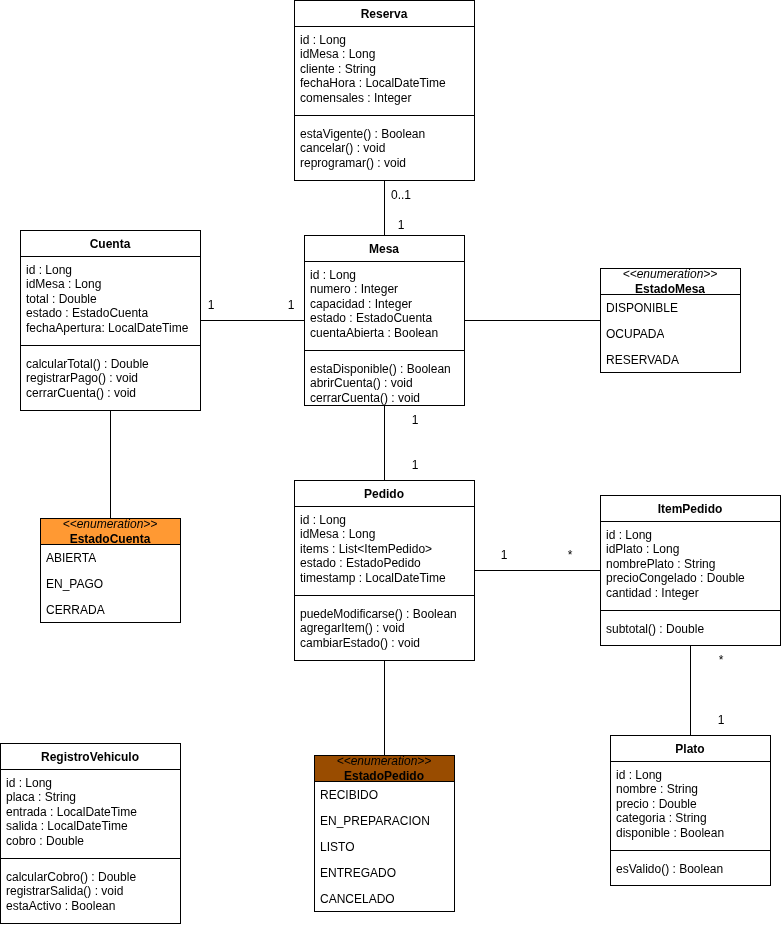

The diagram above was exported from draw.io. Its source (the exported page's mxGraphModel, read from the mxfile embedded in the PNG):
<mxGraphModel dx="926" dy="434" grid="1" gridSize="10" guides="1" tooltips="1" connect="1" arrows="1" fold="1" page="1" pageScale="1" pageWidth="827" pageHeight="1169" math="0" shadow="0">
  <root>
    <mxCell id="0" />
    <mxCell id="1" parent="0" />
    <mxCell id="he8Vy9C3rTEpuTunG4jt-2" edge="1" parent="1" source="begRgz8cy21QMfPKgyqI-2" style="edgeStyle=orthogonalEdgeStyle;rounded=0;orthogonalLoop=1;jettySize=auto;html=1;exitX=0.5;exitY=0;exitDx=0;exitDy=0;entryX=0.5;entryY=1;entryDx=0;entryDy=0;endArrow=none;endFill=0;" target="begRgz8cy21QMfPKgyqI-19">
      <mxGeometry relative="1" as="geometry" />
    </mxCell>
    <mxCell id="begRgz8cy21QMfPKgyqI-2" parent="1" style="swimlane;fontStyle=1;align=center;verticalAlign=top;childLayout=stackLayout;horizontal=1;startSize=26;horizontalStack=0;resizeParent=1;resizeParentMax=0;resizeLast=0;collapsible=1;marginBottom=0;whiteSpace=wrap;html=1;fillColor=light-dark(#FFFFFF,#00CC00);" value="Plato" vertex="1">
      <mxGeometry height="150" width="160" x="639" y="735" as="geometry">
        <mxRectangle height="30" width="100" x="20" y="30" as="alternateBounds" />
      </mxGeometry>
    </mxCell>
    <mxCell id="begRgz8cy21QMfPKgyqI-3" parent="begRgz8cy21QMfPKgyqI-2" style="text;strokeColor=none;fillColor=none;align=left;verticalAlign=top;spacingLeft=4;spacingRight=4;overflow=hidden;rotatable=0;points=[[0,0.5],[1,0.5]];portConstraint=eastwest;whiteSpace=wrap;html=1;" value="id : Long&lt;div&gt;nombre : String&lt;/div&gt;&lt;div&gt;precio : Double&lt;/div&gt;&lt;div&gt;categoria : String&lt;/div&gt;&lt;div&gt;disponible : Boolean&lt;/div&gt;" vertex="1">
      <mxGeometry height="84" width="160" y="26" as="geometry" />
    </mxCell>
    <mxCell id="begRgz8cy21QMfPKgyqI-4" parent="begRgz8cy21QMfPKgyqI-2" style="line;strokeWidth=1;fillColor=none;align=left;verticalAlign=middle;spacingTop=-1;spacingLeft=3;spacingRight=3;rotatable=0;labelPosition=right;points=[];portConstraint=eastwest;strokeColor=inherit;" value="" vertex="1">
      <mxGeometry height="10" width="160" y="110" as="geometry" />
    </mxCell>
    <mxCell id="begRgz8cy21QMfPKgyqI-5" parent="begRgz8cy21QMfPKgyqI-2" style="text;strokeColor=none;fillColor=none;align=left;verticalAlign=top;spacingLeft=4;spacingRight=4;overflow=hidden;rotatable=0;points=[[0,0.5],[1,0.5]];portConstraint=eastwest;whiteSpace=wrap;html=1;" value="esValido() : Boolean" vertex="1">
      <mxGeometry height="30" width="160" y="120" as="geometry" />
    </mxCell>
    <mxCell id="he8Vy9C3rTEpuTunG4jt-13" edge="1" parent="1" source="begRgz8cy21QMfPKgyqI-8" style="edgeStyle=orthogonalEdgeStyle;rounded=0;orthogonalLoop=1;jettySize=auto;html=1;exitX=0.5;exitY=0;exitDx=0;exitDy=0;entryX=0.5;entryY=1;entryDx=0;entryDy=0;endArrow=none;endFill=0;" target="begRgz8cy21QMfPKgyqI-27">
      <mxGeometry relative="1" as="geometry" />
    </mxCell>
    <mxCell id="begRgz8cy21QMfPKgyqI-8" parent="1" style="swimlane;fontStyle=1;align=center;verticalAlign=top;childLayout=stackLayout;horizontal=1;startSize=26;horizontalStack=0;resizeParent=1;resizeParentMax=0;resizeLast=0;collapsible=1;marginBottom=0;whiteSpace=wrap;html=1;fillColor=light-dark(#FFFFFF,#0000FF);" value="Mesa" vertex="1">
      <mxGeometry height="170" width="160" x="333" y="235" as="geometry">
        <mxRectangle height="30" width="100" x="20" y="30" as="alternateBounds" />
      </mxGeometry>
    </mxCell>
    <mxCell id="begRgz8cy21QMfPKgyqI-9" parent="begRgz8cy21QMfPKgyqI-8" style="text;strokeColor=none;fillColor=none;align=left;verticalAlign=top;spacingLeft=4;spacingRight=4;overflow=hidden;rotatable=0;points=[[0,0.5],[1,0.5]];portConstraint=eastwest;whiteSpace=wrap;html=1;" value="id : Long&lt;div&gt;numero : Integer&lt;/div&gt;&lt;div&gt;capacidad : Integer&lt;/div&gt;&lt;div&gt;estado : EstadoCuenta&lt;/div&gt;&lt;div&gt;cuentaAbierta : Boolean&lt;/div&gt;" vertex="1">
      <mxGeometry height="84" width="160" y="26" as="geometry" />
    </mxCell>
    <mxCell id="begRgz8cy21QMfPKgyqI-10" parent="begRgz8cy21QMfPKgyqI-8" style="line;strokeWidth=1;fillColor=none;align=left;verticalAlign=middle;spacingTop=-1;spacingLeft=3;spacingRight=3;rotatable=0;labelPosition=right;points=[];portConstraint=eastwest;strokeColor=inherit;" value="" vertex="1">
      <mxGeometry height="10" width="160" y="110" as="geometry" />
    </mxCell>
    <mxCell id="begRgz8cy21QMfPKgyqI-11" parent="begRgz8cy21QMfPKgyqI-8" style="text;strokeColor=none;fillColor=none;align=left;verticalAlign=top;spacingLeft=4;spacingRight=4;overflow=hidden;rotatable=0;points=[[0,0.5],[1,0.5]];portConstraint=eastwest;whiteSpace=wrap;html=1;" value="estaDisponible() : Boolean&lt;div&gt;abrirCuenta() : void&lt;/div&gt;&lt;div&gt;cerrarCuenta() : void&lt;/div&gt;" vertex="1">
      <mxGeometry height="50" width="160" y="120" as="geometry" />
    </mxCell>
    <mxCell id="he8Vy9C3rTEpuTunG4jt-5" edge="1" parent="1" source="begRgz8cy21QMfPKgyqI-12" style="edgeStyle=orthogonalEdgeStyle;rounded=0;orthogonalLoop=1;jettySize=auto;html=1;exitX=0.5;exitY=1;exitDx=0;exitDy=0;entryX=0.5;entryY=0;entryDx=0;entryDy=0;startArrow=none;startFill=0;endArrow=none;endFill=0;" target="begRgz8cy21QMfPKgyqI-37">
      <mxGeometry relative="1" as="geometry" />
    </mxCell>
    <mxCell id="he8Vy9C3rTEpuTunG4jt-6" edge="1" parent="1" source="begRgz8cy21QMfPKgyqI-12" style="edgeStyle=orthogonalEdgeStyle;rounded=0;orthogonalLoop=1;jettySize=auto;html=1;exitX=0.5;exitY=0;exitDx=0;exitDy=0;entryX=0.5;entryY=1;entryDx=0;entryDy=0;endArrow=none;endFill=0;" target="begRgz8cy21QMfPKgyqI-8">
      <mxGeometry relative="1" as="geometry" />
    </mxCell>
    <mxCell id="begRgz8cy21QMfPKgyqI-12" parent="1" style="swimlane;fontStyle=1;align=center;verticalAlign=top;childLayout=stackLayout;horizontal=1;startSize=26;horizontalStack=0;resizeParent=1;resizeParentMax=0;resizeLast=0;collapsible=1;marginBottom=0;whiteSpace=wrap;html=1;fillColor=light-dark(#FFFFFF,#663300);" value="Pedido" vertex="1">
      <mxGeometry height="180" width="180" x="323" y="480" as="geometry">
        <mxRectangle height="30" width="100" x="20" y="30" as="alternateBounds" />
      </mxGeometry>
    </mxCell>
    <mxCell id="begRgz8cy21QMfPKgyqI-13" parent="begRgz8cy21QMfPKgyqI-12" style="text;strokeColor=none;fillColor=none;align=left;verticalAlign=top;spacingLeft=4;spacingRight=4;overflow=hidden;rotatable=0;points=[[0,0.5],[1,0.5]];portConstraint=eastwest;whiteSpace=wrap;html=1;" value="id : Long&lt;div&gt;idMesa : Long&lt;/div&gt;&lt;div&gt;items : List&amp;lt;ItemPedido&amp;gt;&lt;/div&gt;&lt;div&gt;estado : EstadoPedido&lt;/div&gt;&lt;div&gt;timestamp : LocalDateTime&lt;/div&gt;" vertex="1">
      <mxGeometry height="84" width="180" y="26" as="geometry" />
    </mxCell>
    <mxCell id="begRgz8cy21QMfPKgyqI-14" parent="begRgz8cy21QMfPKgyqI-12" style="line;strokeWidth=1;fillColor=none;align=left;verticalAlign=middle;spacingTop=-1;spacingLeft=3;spacingRight=3;rotatable=0;labelPosition=right;points=[];portConstraint=eastwest;strokeColor=inherit;" value="" vertex="1">
      <mxGeometry height="10" width="180" y="110" as="geometry" />
    </mxCell>
    <mxCell id="begRgz8cy21QMfPKgyqI-15" parent="begRgz8cy21QMfPKgyqI-12" style="text;strokeColor=none;fillColor=none;align=left;verticalAlign=top;spacingLeft=4;spacingRight=4;overflow=hidden;rotatable=0;points=[[0,0.5],[1,0.5]];portConstraint=eastwest;whiteSpace=wrap;html=1;" value="puedeModificarse() : Boolean&lt;div&gt;agregarItem() : void&lt;/div&gt;&lt;div&gt;cambiarEstado() : void&lt;/div&gt;" vertex="1">
      <mxGeometry height="60" width="180" y="120" as="geometry" />
    </mxCell>
    <mxCell id="he8Vy9C3rTEpuTunG4jt-4" edge="1" parent="1" source="begRgz8cy21QMfPKgyqI-19" style="edgeStyle=orthogonalEdgeStyle;rounded=0;orthogonalLoop=1;jettySize=auto;html=1;exitX=0;exitY=0.5;exitDx=0;exitDy=0;endArrow=none;endFill=0;" target="begRgz8cy21QMfPKgyqI-12">
      <mxGeometry relative="1" as="geometry" />
    </mxCell>
    <mxCell id="begRgz8cy21QMfPKgyqI-19" parent="1" style="swimlane;fontStyle=1;align=center;verticalAlign=top;childLayout=stackLayout;horizontal=1;startSize=26;horizontalStack=0;resizeParent=1;resizeParentMax=0;resizeLast=0;collapsible=1;marginBottom=0;whiteSpace=wrap;html=1;fillColor=light-dark(#FFFFFF,#FF99FF);" value="ItemPedido" vertex="1">
      <mxGeometry height="150" width="180" x="629" y="495" as="geometry">
        <mxRectangle height="30" width="100" x="20" y="30" as="alternateBounds" />
      </mxGeometry>
    </mxCell>
    <mxCell id="begRgz8cy21QMfPKgyqI-20" parent="begRgz8cy21QMfPKgyqI-19" style="text;strokeColor=none;fillColor=none;align=left;verticalAlign=top;spacingLeft=4;spacingRight=4;overflow=hidden;rotatable=0;points=[[0,0.5],[1,0.5]];portConstraint=eastwest;whiteSpace=wrap;html=1;" value="id : Long&lt;div&gt;idPlato : Long&lt;/div&gt;&lt;div&gt;nombrePlato : String&lt;/div&gt;&lt;div&gt;precioCongelado : Double&lt;/div&gt;&lt;div&gt;cantidad : Integer&lt;/div&gt;" vertex="1">
      <mxGeometry height="84" width="180" y="26" as="geometry" />
    </mxCell>
    <mxCell id="begRgz8cy21QMfPKgyqI-21" parent="begRgz8cy21QMfPKgyqI-19" style="line;strokeWidth=1;fillColor=none;align=left;verticalAlign=middle;spacingTop=-1;spacingLeft=3;spacingRight=3;rotatable=0;labelPosition=right;points=[];portConstraint=eastwest;strokeColor=inherit;" value="" vertex="1">
      <mxGeometry height="10" width="180" y="110" as="geometry" />
    </mxCell>
    <mxCell id="begRgz8cy21QMfPKgyqI-22" parent="begRgz8cy21QMfPKgyqI-19" style="text;strokeColor=none;fillColor=none;align=left;verticalAlign=top;spacingLeft=4;spacingRight=4;overflow=hidden;rotatable=0;points=[[0,0.5],[1,0.5]];portConstraint=eastwest;whiteSpace=wrap;html=1;" value="subtotal() : Double" vertex="1">
      <mxGeometry height="30" width="180" y="120" as="geometry" />
    </mxCell>
    <mxCell id="he8Vy9C3rTEpuTunG4jt-9" edge="1" parent="1" source="begRgz8cy21QMfPKgyqI-23" style="edgeStyle=orthogonalEdgeStyle;rounded=0;orthogonalLoop=1;jettySize=auto;html=1;exitX=1;exitY=0.5;exitDx=0;exitDy=0;endArrow=none;endFill=0;" target="begRgz8cy21QMfPKgyqI-8">
      <mxGeometry relative="1" as="geometry" />
    </mxCell>
    <mxCell id="begRgz8cy21QMfPKgyqI-23" parent="1" style="swimlane;fontStyle=1;align=center;verticalAlign=top;childLayout=stackLayout;horizontal=1;startSize=26;horizontalStack=0;resizeParent=1;resizeParentMax=0;resizeLast=0;collapsible=1;marginBottom=0;whiteSpace=wrap;html=1;fillColor=light-dark(#FFFFFF,#FF9933);" value="Cuenta" vertex="1">
      <mxGeometry height="180" width="180" x="49" y="230" as="geometry">
        <mxRectangle height="30" width="100" x="20" y="30" as="alternateBounds" />
      </mxGeometry>
    </mxCell>
    <mxCell id="begRgz8cy21QMfPKgyqI-24" parent="begRgz8cy21QMfPKgyqI-23" style="text;strokeColor=none;fillColor=none;align=left;verticalAlign=top;spacingLeft=4;spacingRight=4;overflow=hidden;rotatable=0;points=[[0,0.5],[1,0.5]];portConstraint=eastwest;whiteSpace=wrap;html=1;" value="id : Long&lt;div&gt;idMesa : Long&lt;/div&gt;&lt;div&gt;total : Double&lt;/div&gt;&lt;div&gt;estado : EstadoCuenta&lt;/div&gt;&lt;div&gt;fechaApertura: LocalDateTime&lt;/div&gt;" vertex="1">
      <mxGeometry height="84" width="180" y="26" as="geometry" />
    </mxCell>
    <mxCell id="begRgz8cy21QMfPKgyqI-25" parent="begRgz8cy21QMfPKgyqI-23" style="line;strokeWidth=1;fillColor=none;align=left;verticalAlign=middle;spacingTop=-1;spacingLeft=3;spacingRight=3;rotatable=0;labelPosition=right;points=[];portConstraint=eastwest;strokeColor=inherit;" value="" vertex="1">
      <mxGeometry height="10" width="180" y="110" as="geometry" />
    </mxCell>
    <mxCell id="begRgz8cy21QMfPKgyqI-26" parent="begRgz8cy21QMfPKgyqI-23" style="text;strokeColor=none;fillColor=none;align=left;verticalAlign=top;spacingLeft=4;spacingRight=4;overflow=hidden;rotatable=0;points=[[0,0.5],[1,0.5]];portConstraint=eastwest;whiteSpace=wrap;html=1;" value="calcularTotal() : Double&lt;div&gt;registrarPago() : void&lt;/div&gt;&lt;div&gt;cerrarCuenta() : void&lt;/div&gt;" vertex="1">
      <mxGeometry height="60" width="180" y="120" as="geometry" />
    </mxCell>
    <mxCell id="begRgz8cy21QMfPKgyqI-27" parent="1" style="swimlane;fontStyle=1;align=center;verticalAlign=top;childLayout=stackLayout;horizontal=1;startSize=26;horizontalStack=0;resizeParent=1;resizeParentMax=0;resizeLast=0;collapsible=1;marginBottom=0;whiteSpace=wrap;html=1;fillColor=light-dark(#FFFFFF,#7F00FF);" value="Reserva" vertex="1">
      <mxGeometry height="180" width="180" x="323" as="geometry">
        <mxRectangle height="30" width="100" x="20" y="30" as="alternateBounds" />
      </mxGeometry>
    </mxCell>
    <mxCell id="begRgz8cy21QMfPKgyqI-28" parent="begRgz8cy21QMfPKgyqI-27" style="text;strokeColor=none;fillColor=none;align=left;verticalAlign=top;spacingLeft=4;spacingRight=4;overflow=hidden;rotatable=0;points=[[0,0.5],[1,0.5]];portConstraint=eastwest;whiteSpace=wrap;html=1;" value="id : Long&lt;div&gt;idMesa : Long&lt;/div&gt;&lt;div&gt;cliente : String&lt;/div&gt;&lt;div&gt;fechaHora :&amp;nbsp;&lt;span style=&quot;background-color: transparent; color: light-dark(rgb(0, 0, 0), rgb(255, 255, 255));&quot;&gt;LocalDateTime&lt;/span&gt;&lt;/div&gt;&lt;div&gt;comensales : Integer&lt;/div&gt;" vertex="1">
      <mxGeometry height="84" width="180" y="26" as="geometry" />
    </mxCell>
    <mxCell id="begRgz8cy21QMfPKgyqI-29" parent="begRgz8cy21QMfPKgyqI-27" style="line;strokeWidth=1;fillColor=none;align=left;verticalAlign=middle;spacingTop=-1;spacingLeft=3;spacingRight=3;rotatable=0;labelPosition=right;points=[];portConstraint=eastwest;strokeColor=inherit;" value="" vertex="1">
      <mxGeometry height="10" width="180" y="110" as="geometry" />
    </mxCell>
    <mxCell id="begRgz8cy21QMfPKgyqI-30" parent="begRgz8cy21QMfPKgyqI-27" style="text;strokeColor=none;fillColor=none;align=left;verticalAlign=top;spacingLeft=4;spacingRight=4;overflow=hidden;rotatable=0;points=[[0,0.5],[1,0.5]];portConstraint=eastwest;whiteSpace=wrap;html=1;" value="estaVigente() : Boolean&lt;div&gt;cancelar() : void&lt;/div&gt;&lt;div&gt;reprogramar() : void&lt;/div&gt;" vertex="1">
      <mxGeometry height="60" width="180" y="120" as="geometry" />
    </mxCell>
    <mxCell id="begRgz8cy21QMfPKgyqI-32" parent="1" style="swimlane;fontStyle=1;align=center;verticalAlign=top;childLayout=stackLayout;horizontal=1;startSize=26;horizontalStack=0;resizeParent=1;resizeParentMax=0;resizeLast=0;collapsible=1;marginBottom=0;whiteSpace=wrap;html=1;fillColor=light-dark(#FFFFFF,#004C99);" value="RegistroVehiculo" vertex="1">
      <mxGeometry height="180" width="180" x="29" y="743" as="geometry">
        <mxRectangle height="30" width="100" x="20" y="30" as="alternateBounds" />
      </mxGeometry>
    </mxCell>
    <mxCell id="begRgz8cy21QMfPKgyqI-33" parent="begRgz8cy21QMfPKgyqI-32" style="text;strokeColor=none;fillColor=none;align=left;verticalAlign=top;spacingLeft=4;spacingRight=4;overflow=hidden;rotatable=0;points=[[0,0.5],[1,0.5]];portConstraint=eastwest;whiteSpace=wrap;html=1;" value="id : Long&lt;div&gt;placa : String&lt;/div&gt;&lt;div&gt;entrada :&amp;nbsp;&lt;span style=&quot;background-color: transparent; color: light-dark(rgb(0, 0, 0), rgb(255, 255, 255));&quot;&gt;LocalDateTime&lt;/span&gt;&lt;/div&gt;&lt;div&gt;salida :&amp;nbsp;&lt;span style=&quot;background-color: transparent; color: light-dark(rgb(0, 0, 0), rgb(255, 255, 255));&quot;&gt;LocalDateTime&lt;/span&gt;&lt;/div&gt;&lt;div&gt;cobro : Double&lt;/div&gt;" vertex="1">
      <mxGeometry height="84" width="180" y="26" as="geometry" />
    </mxCell>
    <mxCell id="begRgz8cy21QMfPKgyqI-34" parent="begRgz8cy21QMfPKgyqI-32" style="line;strokeWidth=1;fillColor=none;align=left;verticalAlign=middle;spacingTop=-1;spacingLeft=3;spacingRight=3;rotatable=0;labelPosition=right;points=[];portConstraint=eastwest;strokeColor=inherit;" value="" vertex="1">
      <mxGeometry height="10" width="180" y="110" as="geometry" />
    </mxCell>
    <mxCell id="begRgz8cy21QMfPKgyqI-35" parent="begRgz8cy21QMfPKgyqI-32" style="text;strokeColor=none;fillColor=none;align=left;verticalAlign=top;spacingLeft=4;spacingRight=4;overflow=hidden;rotatable=0;points=[[0,0.5],[1,0.5]];portConstraint=eastwest;whiteSpace=wrap;html=1;" value="calcularCobro() : Double&lt;div&gt;registrarSalida() : void&lt;/div&gt;&lt;div&gt;estaActivo : Boolean&lt;/div&gt;" vertex="1">
      <mxGeometry height="60" width="180" y="120" as="geometry" />
    </mxCell>
    <mxCell id="begRgz8cy21QMfPKgyqI-37" parent="1" style="swimlane;fontStyle=0;childLayout=stackLayout;horizontal=1;startSize=26;fillColor=#994C00;horizontalStack=0;resizeParent=1;resizeParentMax=0;resizeLast=0;collapsible=1;marginBottom=0;whiteSpace=wrap;html=1;" value="&lt;i&gt;&amp;lt;&amp;lt;enumeration&amp;gt;&amp;gt;&lt;/i&gt;&lt;div&gt;&lt;b&gt;EstadoPedido&lt;/b&gt;&lt;/div&gt;" vertex="1">
      <mxGeometry height="156" width="140" x="343" y="755" as="geometry" />
    </mxCell>
    <mxCell id="begRgz8cy21QMfPKgyqI-38" parent="begRgz8cy21QMfPKgyqI-37" style="text;strokeColor=none;fillColor=none;align=left;verticalAlign=top;spacingLeft=4;spacingRight=4;overflow=hidden;rotatable=0;points=[[0,0.5],[1,0.5]];portConstraint=eastwest;whiteSpace=wrap;html=1;" value="RECIBIDO" vertex="1">
      <mxGeometry height="26" width="140" y="26" as="geometry" />
    </mxCell>
    <mxCell id="begRgz8cy21QMfPKgyqI-39" parent="begRgz8cy21QMfPKgyqI-37" style="text;strokeColor=none;fillColor=none;align=left;verticalAlign=top;spacingLeft=4;spacingRight=4;overflow=hidden;rotatable=0;points=[[0,0.5],[1,0.5]];portConstraint=eastwest;whiteSpace=wrap;html=1;" value="EN_PREPARACION" vertex="1">
      <mxGeometry height="26" width="140" y="52" as="geometry" />
    </mxCell>
    <mxCell id="begRgz8cy21QMfPKgyqI-40" parent="begRgz8cy21QMfPKgyqI-37" style="text;strokeColor=none;fillColor=none;align=left;verticalAlign=top;spacingLeft=4;spacingRight=4;overflow=hidden;rotatable=0;points=[[0,0.5],[1,0.5]];portConstraint=eastwest;whiteSpace=wrap;html=1;" value="LISTO" vertex="1">
      <mxGeometry height="26" width="140" y="78" as="geometry" />
    </mxCell>
    <mxCell id="begRgz8cy21QMfPKgyqI-43" parent="begRgz8cy21QMfPKgyqI-37" style="text;strokeColor=none;fillColor=none;align=left;verticalAlign=top;spacingLeft=4;spacingRight=4;overflow=hidden;rotatable=0;points=[[0,0.5],[1,0.5]];portConstraint=eastwest;whiteSpace=wrap;html=1;" value="ENTREGADO" vertex="1">
      <mxGeometry height="26" width="140" y="104" as="geometry" />
    </mxCell>
    <mxCell id="begRgz8cy21QMfPKgyqI-42" parent="begRgz8cy21QMfPKgyqI-37" style="text;strokeColor=none;fillColor=none;align=left;verticalAlign=top;spacingLeft=4;spacingRight=4;overflow=hidden;rotatable=0;points=[[0,0.5],[1,0.5]];portConstraint=eastwest;whiteSpace=wrap;html=1;" value="CANCELADO" vertex="1">
      <mxGeometry height="26" width="140" y="130" as="geometry" />
    </mxCell>
    <mxCell id="he8Vy9C3rTEpuTunG4jt-8" edge="1" parent="1" source="begRgz8cy21QMfPKgyqI-44" style="edgeStyle=orthogonalEdgeStyle;rounded=0;orthogonalLoop=1;jettySize=auto;html=1;exitX=0;exitY=0.5;exitDx=0;exitDy=0;endArrow=none;endFill=0;" target="begRgz8cy21QMfPKgyqI-8">
      <mxGeometry relative="1" as="geometry" />
    </mxCell>
    <mxCell id="begRgz8cy21QMfPKgyqI-44" parent="1" style="swimlane;fontStyle=0;childLayout=stackLayout;horizontal=1;startSize=26;fillColor=light-dark(#FFFFFF,#0000CC);horizontalStack=0;resizeParent=1;resizeParentMax=0;resizeLast=0;collapsible=1;marginBottom=0;whiteSpace=wrap;html=1;" value="&lt;i&gt;&amp;lt;&amp;lt;enumeration&amp;gt;&amp;gt;&lt;/i&gt;&lt;div&gt;&lt;b&gt;EstadoMesa&lt;/b&gt;&lt;/div&gt;" vertex="1">
      <mxGeometry height="104" width="140" x="629" y="268" as="geometry" />
    </mxCell>
    <mxCell id="begRgz8cy21QMfPKgyqI-45" parent="begRgz8cy21QMfPKgyqI-44" style="text;strokeColor=none;fillColor=none;align=left;verticalAlign=top;spacingLeft=4;spacingRight=4;overflow=hidden;rotatable=0;points=[[0,0.5],[1,0.5]];portConstraint=eastwest;whiteSpace=wrap;html=1;" value="DISPONIBLE" vertex="1">
      <mxGeometry height="26" width="140" y="26" as="geometry" />
    </mxCell>
    <mxCell id="begRgz8cy21QMfPKgyqI-46" parent="begRgz8cy21QMfPKgyqI-44" style="text;strokeColor=none;fillColor=none;align=left;verticalAlign=top;spacingLeft=4;spacingRight=4;overflow=hidden;rotatable=0;points=[[0,0.5],[1,0.5]];portConstraint=eastwest;whiteSpace=wrap;html=1;" value="OCUPADA" vertex="1">
      <mxGeometry height="26" width="140" y="52" as="geometry" />
    </mxCell>
    <mxCell id="begRgz8cy21QMfPKgyqI-47" parent="begRgz8cy21QMfPKgyqI-44" style="text;strokeColor=none;fillColor=none;align=left;verticalAlign=top;spacingLeft=4;spacingRight=4;overflow=hidden;rotatable=0;points=[[0,0.5],[1,0.5]];portConstraint=eastwest;whiteSpace=wrap;html=1;" value="RESERVADA" vertex="1">
      <mxGeometry height="26" width="140" y="78" as="geometry" />
    </mxCell>
    <mxCell id="he8Vy9C3rTEpuTunG4jt-10" edge="1" parent="1" source="begRgz8cy21QMfPKgyqI-50" style="edgeStyle=orthogonalEdgeStyle;rounded=0;orthogonalLoop=1;jettySize=auto;html=1;exitX=0.5;exitY=0;exitDx=0;exitDy=0;endArrow=none;endFill=0;" target="begRgz8cy21QMfPKgyqI-23">
      <mxGeometry relative="1" as="geometry" />
    </mxCell>
    <mxCell id="begRgz8cy21QMfPKgyqI-50" parent="1" style="swimlane;fontStyle=0;childLayout=stackLayout;horizontal=1;startSize=26;fillColor=#FF9933;horizontalStack=0;resizeParent=1;resizeParentMax=0;resizeLast=0;collapsible=1;marginBottom=0;whiteSpace=wrap;html=1;" value="&lt;i&gt;&amp;lt;&amp;lt;enumeration&amp;gt;&amp;gt;&lt;/i&gt;&lt;div&gt;&lt;b&gt;EstadoCuenta&lt;/b&gt;&lt;/div&gt;" vertex="1">
      <mxGeometry height="104" width="140" x="69" y="518" as="geometry" />
    </mxCell>
    <mxCell id="begRgz8cy21QMfPKgyqI-51" parent="begRgz8cy21QMfPKgyqI-50" style="text;strokeColor=none;fillColor=none;align=left;verticalAlign=top;spacingLeft=4;spacingRight=4;overflow=hidden;rotatable=0;points=[[0,0.5],[1,0.5]];portConstraint=eastwest;whiteSpace=wrap;html=1;" value="ABIERTA" vertex="1">
      <mxGeometry height="26" width="140" y="26" as="geometry" />
    </mxCell>
    <mxCell id="begRgz8cy21QMfPKgyqI-52" parent="begRgz8cy21QMfPKgyqI-50" style="text;strokeColor=none;fillColor=none;align=left;verticalAlign=top;spacingLeft=4;spacingRight=4;overflow=hidden;rotatable=0;points=[[0,0.5],[1,0.5]];portConstraint=eastwest;whiteSpace=wrap;html=1;" value="EN_PAGO" vertex="1">
      <mxGeometry height="26" width="140" y="52" as="geometry" />
    </mxCell>
    <mxCell id="begRgz8cy21QMfPKgyqI-53" parent="begRgz8cy21QMfPKgyqI-50" style="text;strokeColor=none;fillColor=none;align=left;verticalAlign=top;spacingLeft=4;spacingRight=4;overflow=hidden;rotatable=0;points=[[0,0.5],[1,0.5]];portConstraint=eastwest;whiteSpace=wrap;html=1;" value="CERRADA" vertex="1">
      <mxGeometry height="26" width="140" y="78" as="geometry" />
    </mxCell>
    <mxCell id="he8Vy9C3rTEpuTunG4jt-14" parent="1" style="text;html=1;whiteSpace=wrap;strokeColor=none;fillColor=none;align=center;verticalAlign=middle;rounded=0;" value="1" vertex="1">
      <mxGeometry height="30" width="60" x="210" y="290" as="geometry" />
    </mxCell>
    <mxCell id="he8Vy9C3rTEpuTunG4jt-15" parent="1" style="text;html=1;whiteSpace=wrap;strokeColor=none;fillColor=none;align=center;verticalAlign=middle;rounded=0;" value="1" vertex="1">
      <mxGeometry height="30" width="60" x="290" y="290" as="geometry" />
    </mxCell>
    <mxCell id="he8Vy9C3rTEpuTunG4jt-16" parent="1" style="text;html=1;whiteSpace=wrap;strokeColor=none;fillColor=none;align=center;verticalAlign=middle;rounded=0;" value="0..1" vertex="1">
      <mxGeometry height="30" width="60" x="400" y="180" as="geometry" />
    </mxCell>
    <mxCell id="he8Vy9C3rTEpuTunG4jt-17" parent="1" style="text;html=1;whiteSpace=wrap;strokeColor=none;fillColor=none;align=center;verticalAlign=middle;rounded=0;" value="1" vertex="1">
      <mxGeometry height="30" width="60" x="400" y="210" as="geometry" />
    </mxCell>
    <mxCell id="he8Vy9C3rTEpuTunG4jt-18" parent="1" style="text;html=1;whiteSpace=wrap;strokeColor=none;fillColor=none;align=center;verticalAlign=middle;rounded=0;" value="1" vertex="1">
      <mxGeometry height="30" width="60" x="414" y="405" as="geometry" />
    </mxCell>
    <mxCell id="he8Vy9C3rTEpuTunG4jt-19" parent="1" style="text;html=1;whiteSpace=wrap;strokeColor=none;fillColor=none;align=center;verticalAlign=middle;rounded=0;" value="1" vertex="1">
      <mxGeometry height="30" width="60" x="414" y="450" as="geometry" />
    </mxCell>
    <mxCell id="he8Vy9C3rTEpuTunG4jt-20" parent="1" style="text;html=1;whiteSpace=wrap;strokeColor=none;fillColor=none;align=center;verticalAlign=middle;rounded=0;" value="1" vertex="1">
      <mxGeometry height="30" width="60" x="503" y="540" as="geometry" />
    </mxCell>
    <mxCell id="he8Vy9C3rTEpuTunG4jt-21" parent="1" style="text;html=1;whiteSpace=wrap;strokeColor=none;fillColor=none;align=center;verticalAlign=middle;rounded=0;" value="*" vertex="1">
      <mxGeometry height="30" width="60" x="569" y="540" as="geometry" />
    </mxCell>
    <mxCell id="he8Vy9C3rTEpuTunG4jt-22" parent="1" style="text;html=1;whiteSpace=wrap;strokeColor=none;fillColor=none;align=center;verticalAlign=middle;rounded=0;" value="*" vertex="1">
      <mxGeometry height="30" width="60" x="720" y="645" as="geometry" />
    </mxCell>
    <mxCell id="he8Vy9C3rTEpuTunG4jt-23" parent="1" style="text;html=1;whiteSpace=wrap;strokeColor=none;fillColor=none;align=center;verticalAlign=middle;rounded=0;" value="1" vertex="1">
      <mxGeometry height="30" width="60" x="720" y="705" as="geometry" />
    </mxCell>
  </root>
</mxGraphModel>